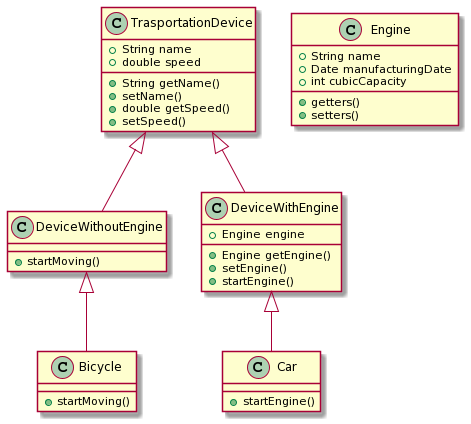

The diagram above was rendered by PlantUML. Its source (embedded in the PNG):
@startuml
class TrasportationDevice {
  +String name
  +double speed
  +String getName()
  +setName()
  +double getSpeed()
  +setSpeed()
}

class DeviceWithoutEngine {
+startMoving()
}

class Engine {
+String name
+Date manufacturingDate
+int cubicCapacity
+getters()
+setters()
}

class DeviceWithEngine {
+Engine engine
+Engine getEngine()
+setEngine()
+startEngine()
}

class Car {
+startEngine()
}

class Bicycle {
+startMoving()
}

DeviceWithoutEngine -up-|> TrasportationDevice
DeviceWithEngine -up-|> TrasportationDevice
Car -up-|> DeviceWithEngine
Bicycle -up-|> DeviceWithoutEngine
@enduml